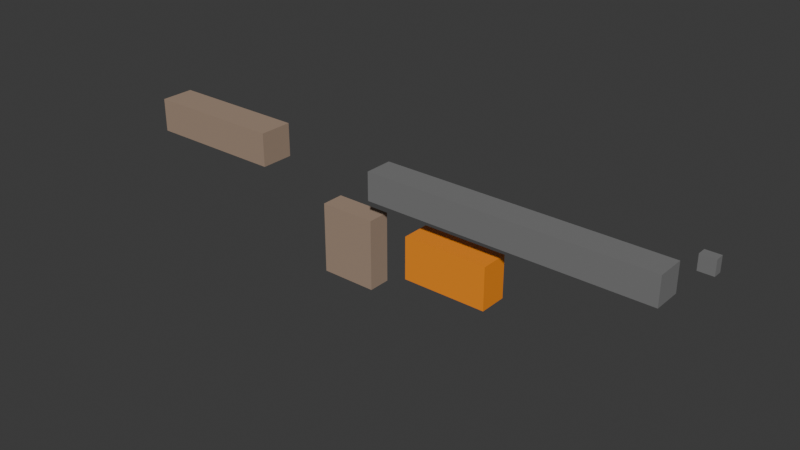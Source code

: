 # Source: lasgun.blend  (saved by Blender 5.1.29; exported with 4.5.12 LTS)
import bpy
from mathutils import Matrix  # noqa: F401  (used for matrix-valued properties, if any)

bpy.ops.wm.read_factory_settings(use_empty=True)
scene = bpy.context.scene
scene.name = 'Scene'

# ---- collections
col_collection = bpy.data.collections.new('Collection'); scene.collection.children.link(col_collection)

# ---- materials (node trees are filled in below, after node groups)
mat_mat_weaponsteel = bpy.data.materials.new('MAT_WeaponSteel')
mat_mat_weaponstock = bpy.data.materials.new('MAT_WeaponStock')
mat_mat_plasmacell = bpy.data.materials.new('MAT_PlasmaCell')

# ---- material node trees
mat_mat_weaponsteel.use_nodes = True; mat_mat_weaponsteel.node_tree.nodes.clear()
_N = mat_mat_weaponsteel.node_tree.nodes; _L = mat_mat_weaponsteel.node_tree.links
n0 = _N.new('ShaderNodeBsdfPrincipled'); n0.name = 'Principled BSDF'; n0.location = (0, 0)
n0.inputs[0].default_value = (0.1961, 0.1961, 0.1961, 1.0)
n0.inputs[2].default_value = 0.7
n1 = _N.new('ShaderNodeOutputMaterial'); n1.name = 'Material Output'; n1.location = (0, 0)
_L.new(n0.outputs[0], n1.inputs[0])
n1.is_active_output = True
mat_mat_weaponstock.use_nodes = True; mat_mat_weaponstock.node_tree.nodes.clear()
_N = mat_mat_weaponstock.node_tree.nodes; _L = mat_mat_weaponstock.node_tree.links
n0 = _N.new('ShaderNodeBsdfPrincipled'); n0.name = 'Principled BSDF'; n0.location = (0, 0)
n0.inputs[0].default_value = (0.3608, 0.2588, 0.1882, 1.0)
n0.inputs[2].default_value = 0.9
n1 = _N.new('ShaderNodeOutputMaterial'); n1.name = 'Material Output'; n1.location = (0, 0)
_L.new(n0.outputs[0], n1.inputs[0])
n1.is_active_output = True
mat_mat_plasmacell.use_nodes = True; mat_mat_plasmacell.node_tree.nodes.clear()
_N = mat_mat_plasmacell.node_tree.nodes; _L = mat_mat_plasmacell.node_tree.links
n0 = _N.new('ShaderNodeBsdfPrincipled'); n0.name = 'Principled BSDF'; n0.location = (0, 0)
n0.inputs[0].default_value = (0.9882, 0.298, 0.01569, 1.0)
n0.inputs[2].default_value = 0.3
n1 = _N.new('ShaderNodeOutputMaterial'); n1.name = 'Material Output'; n1.location = (0, 0)
_L.new(n0.outputs[0], n1.inputs[0])
n1.is_active_output = True

# ---- world
world_world = bpy.data.worlds.new('World'); scene.world = world_world
world_world.use_nodes = True; world_world.node_tree.nodes.clear()
_N = world_world.node_tree.nodes; _L = world_world.node_tree.links
n0 = _N.new('ShaderNodeOutputWorld'); n0.name = 'World Output'; n0.location = (200, 100)
n1 = _N.new('ShaderNodeBackground'); n1.name = 'Background'; n1.location = (-200, 100)
n1.inputs[0].default_value = (0.05088, 0.05088, 0.05088, 1.0)
_L.new(n1.outputs[0], n0.inputs[0])
n0.is_active_output = True
world_world.color = (0.05088, 0.05088, 0.05088)
world_world.sun_shadow_jitter_overblur = 0.0

# ---- meshes
me_cube_001 = bpy.data.meshes.new('Cube.001')
me_cube_001.from_pydata([(-0.5, -0.5, -0.5), (-0.5, -0.5, 0.5), (-0.5, 0.5, -0.5), (-0.5, 0.5, 0.5), (0.5, -0.5, -0.5), (0.5, -0.5, 0.5), (0.5, 0.5, -0.5), (0.5, 0.5, 0.5)], [], [(0, 1, 3, 2), (2, 3, 7, 6), (6, 7, 5, 4), (4, 5, 1, 0), (2, 6, 4, 0), (7, 3, 1, 5)])
_uv = me_cube_001.uv_layers.new(name='UVMap')
_uv.uv.foreach_set('vector', [0.375, 0.0, 0.625, 0.0, 0.625, 0.25, 0.375, 0.25, 0.375, 0.25, 0.625, 0.25, 0.625, 0.5, 0.375, 0.5, 0.375, 0.5, 0.625, 0.5, 0.625, 0.75, 0.375, 0.75, 0.375, 0.75, 0.625, 0.75, 0.625, 1.0, 0.375, 1.0, 0.125, 0.5, 0.375, 0.5, 0.375, 0.75, 0.125, 0.75, 0.625, 0.5, 0.875, 0.5, 0.875, 0.75, 0.625, 0.75])
me_cube_001.materials.append(mat_mat_weaponsteel)
me_cube_001.update()
me_cube_002 = bpy.data.meshes.new('Cube.002')
me_cube_002.from_pydata([(-0.5, -0.5, -0.5), (-0.5, -0.5, 0.5), (-0.5, 0.5, -0.5), (-0.5, 0.5, 0.5), (0.5, -0.5, -0.5), (0.5, -0.5, 0.5), (0.5, 0.5, -0.5), (0.5, 0.5, 0.5)], [], [(0, 1, 3, 2), (2, 3, 7, 6), (6, 7, 5, 4), (4, 5, 1, 0), (2, 6, 4, 0), (7, 3, 1, 5)])
_uv = me_cube_002.uv_layers.new(name='UVMap')
_uv.uv.foreach_set('vector', [0.375, 0.0, 0.625, 0.0, 0.625, 0.25, 0.375, 0.25, 0.375, 0.25, 0.625, 0.25, 0.625, 0.5, 0.375, 0.5, 0.375, 0.5, 0.625, 0.5, 0.625, 0.75, 0.375, 0.75, 0.375, 0.75, 0.625, 0.75, 0.625, 1.0, 0.375, 1.0, 0.125, 0.5, 0.375, 0.5, 0.375, 0.75, 0.125, 0.75, 0.625, 0.5, 0.875, 0.5, 0.875, 0.75, 0.625, 0.75])
me_cube_002.materials.append(mat_mat_weaponstock)
me_cube_002.update()
me_cube_003 = bpy.data.meshes.new('Cube.003')
me_cube_003.from_pydata([(-0.5, -0.5, -0.5), (-0.5, -0.5, 0.5), (-0.5, 0.5, -0.5), (-0.5, 0.5, 0.5), (0.5, -0.5, -0.5), (0.5, -0.5, 0.5), (0.5, 0.5, -0.5), (0.5, 0.5, 0.5)], [], [(0, 1, 3, 2), (2, 3, 7, 6), (6, 7, 5, 4), (4, 5, 1, 0), (2, 6, 4, 0), (7, 3, 1, 5)])
_uv = me_cube_003.uv_layers.new(name='UVMap')
_uv.uv.foreach_set('vector', [0.375, 0.0, 0.625, 0.0, 0.625, 0.25, 0.375, 0.25, 0.375, 0.25, 0.625, 0.25, 0.625, 0.5, 0.375, 0.5, 0.375, 0.5, 0.625, 0.5, 0.625, 0.75, 0.375, 0.75, 0.375, 0.75, 0.625, 0.75, 0.625, 1.0, 0.375, 1.0, 0.125, 0.5, 0.375, 0.5, 0.375, 0.75, 0.125, 0.75, 0.625, 0.5, 0.875, 0.5, 0.875, 0.75, 0.625, 0.75])
me_cube_003.materials.append(mat_mat_plasmacell)
me_cube_003.update()
me_cube_004 = bpy.data.meshes.new('Cube.004')
me_cube_004.from_pydata([(-0.5, -0.5, -0.5), (-0.5, -0.5, 0.5), (-0.5, 0.5, -0.5), (-0.5, 0.5, 0.5), (0.5, -0.5, -0.5), (0.5, -0.5, 0.5), (0.5, 0.5, -0.5), (0.5, 0.5, 0.5)], [], [(0, 1, 3, 2), (2, 3, 7, 6), (6, 7, 5, 4), (4, 5, 1, 0), (2, 6, 4, 0), (7, 3, 1, 5)])
_uv = me_cube_004.uv_layers.new(name='UVMap')
_uv.uv.foreach_set('vector', [0.375, 0.0, 0.625, 0.0, 0.625, 0.25, 0.375, 0.25, 0.375, 0.25, 0.625, 0.25, 0.625, 0.5, 0.375, 0.5, 0.375, 0.5, 0.625, 0.5, 0.625, 0.75, 0.375, 0.75, 0.375, 0.75, 0.625, 0.75, 0.625, 1.0, 0.375, 1.0, 0.125, 0.5, 0.375, 0.5, 0.375, 0.75, 0.125, 0.75, 0.625, 0.5, 0.875, 0.5, 0.875, 0.75, 0.625, 0.75])
me_cube_004.materials.append(mat_mat_weaponstock)
me_cube_004.update()
me_cube_005 = bpy.data.meshes.new('Cube.005')
me_cube_005.from_pydata([(-0.5, -0.5, -0.5), (-0.5, -0.5, 0.5), (-0.5, 0.5, -0.5), (-0.5, 0.5, 0.5), (0.5, -0.5, -0.5), (0.5, -0.5, 0.5), (0.5, 0.5, -0.5), (0.5, 0.5, 0.5)], [], [(0, 1, 3, 2), (2, 3, 7, 6), (6, 7, 5, 4), (4, 5, 1, 0), (2, 6, 4, 0), (7, 3, 1, 5)])
_uv = me_cube_005.uv_layers.new(name='UVMap')
_uv.uv.foreach_set('vector', [0.375, 0.0, 0.625, 0.0, 0.625, 0.25, 0.375, 0.25, 0.375, 0.25, 0.625, 0.25, 0.625, 0.5, 0.375, 0.5, 0.375, 0.5, 0.625, 0.5, 0.625, 0.75, 0.375, 0.75, 0.375, 0.75, 0.625, 0.75, 0.625, 1.0, 0.375, 1.0, 0.125, 0.5, 0.375, 0.5, 0.375, 0.75, 0.125, 0.75, 0.625, 0.5, 0.875, 0.5, 0.875, 0.75, 0.625, 0.75])
me_cube_005.materials.append(mat_mat_weaponsteel)
me_cube_005.update()

# ---- objects
ob_root_weapon_lasgun = bpy.data.objects.new('ROOT_WEAPON_lasgun', None)
ob_barrel = bpy.data.objects.new('Barrel', me_cube_001)
ob_stock = bpy.data.objects.new('Stock', me_cube_002)
ob_cell = bpy.data.objects.new('Cell', me_cube_003)
ob_grip = bpy.data.objects.new('Grip', me_cube_004)
ob_sight = bpy.data.objects.new('Sight', me_cube_005)

# ---- transforms, parenting, visibility, modifiers, constraints
ob_root_weapon_lasgun.location = (0.0, 0.0, 0.0)
ob_root_weapon_lasgun.empty_display_size = 2.0
ob_barrel.parent = ob_root_weapon_lasgun
ob_barrel.location = (8.0, 0.0, 0.0)
ob_barrel.scale = (10.0, 1.0, 1.0)
ob_stock.parent = ob_root_weapon_lasgun
ob_stock.location = (-4.0, 0.0, 0.0)
ob_stock.scale = (5.0, 1.2, 1.2)
ob_cell.parent = ob_root_weapon_lasgun
ob_cell.location = (6.0, 0.0, -2.0)
ob_cell.scale = (3.0, 1.0, 1.5)
ob_grip.parent = ob_root_weapon_lasgun
ob_grip.location = (2.0, 0.0, -2.5)
ob_grip.scale = (2.0, 0.8, 2.5)
ob_sight.parent = ob_root_weapon_lasgun
ob_sight.location = (14.0, 0.0, 1.0)
ob_sight.scale = (0.5, 0.3, 0.5)

# ---- collection membership
scene.collection.objects.link(ob_root_weapon_lasgun)
col_collection.objects.link(ob_barrel)
col_collection.objects.link(ob_stock)
col_collection.objects.link(ob_cell)
col_collection.objects.link(ob_grip)
col_collection.objects.link(ob_sight)

# ---- scene / render settings (as saved in the file)
scene.frame_start = 1; scene.frame_end = 250; scene.frame_set(1)
scene.render.engine = 'BLENDER_EEVEE_NEXT'
scene.render.bake_bias = 0.0
scene.render.bake_samples = 0
scene.cycles.sampling_pattern = 'TABULATED_SOBOL'
scene.eevee.use_volume_custom_range = False
bpy.context.view_layer.update()

# ---- added for rendering (the .blend has no active camera and no usable light): camera, sun
cam_auto = bpy.data.cameras.new('AutoCamera')
cam_auto.lens = 50.0
cam_auto.sensor_width = 36.0
cam_auto.clip_end = 1000.0
ob_auto_camera = bpy.data.objects.new('AutoCamera', cam_auto)
scene.collection.objects.link(ob_auto_camera)
ob_auto_camera.location = (23.6541, -23.7349, 14.5733)
ob_auto_camera.rotation_euler = (1.09748, -7.21219e-08, 0.694738)
scene.camera = ob_auto_camera
light_auto_sun = bpy.data.lights.new('AutoSun', 'SUN')
light_auto_sun.energy = 3.0
light_auto_sun.angle = 0.0523599
ob_auto_sun = bpy.data.objects.new('AutoSun', light_auto_sun)
scene.collection.objects.link(ob_auto_sun)
ob_auto_sun.rotation_euler = (0.872665, 0.174533, 0.523599)
bpy.context.view_layer.update()
